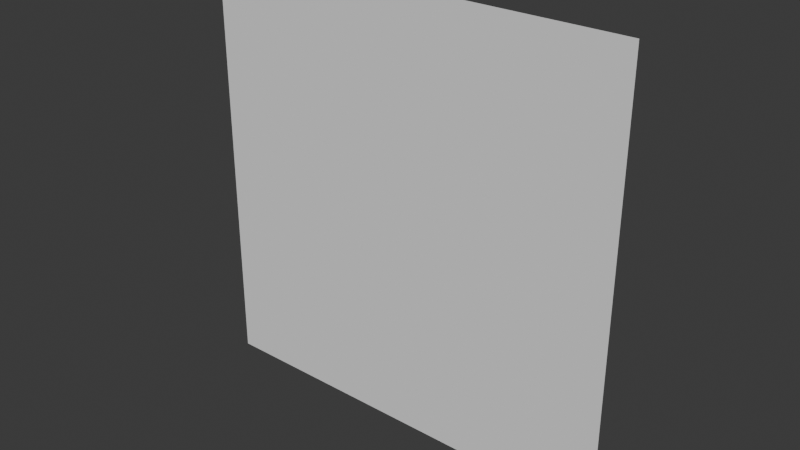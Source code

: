 # Source: Rainbow.blend  (saved by Blender 4.5.91; exported with 4.5.12 LTS)
import bpy
from mathutils import Matrix  # noqa: F401  (used for matrix-valued properties, if any)

bpy.ops.wm.read_factory_settings(use_empty=True)
scene = bpy.context.scene
scene.name = 'Scene'

# ---- collections
col_collection = bpy.data.collections.new('Collection'); scene.collection.children.link(col_collection)

# ---- world
world_world = bpy.data.worlds.new('World'); scene.world = world_world
world_world.use_nodes = True; world_world.node_tree.nodes.clear()
_N = world_world.node_tree.nodes; _L = world_world.node_tree.links
n0 = _N.new('ShaderNodeOutputWorld'); n0.name = 'World Output'; n0.location = (200, 100)
n1 = _N.new('ShaderNodeBackground'); n1.name = 'Background'; n1.location = (-200, 100)
n1.inputs[0].default_value = (0.05088, 0.05088, 0.05088, 1.0)
_L.new(n1.outputs[0], n0.inputs[0])
n0.is_active_output = True
world_world.color = (0.05088, 0.05088, 0.05088)
world_world.sun_shadow_jitter_overblur = 0.0

# ---- meshes
me_plane = bpy.data.meshes.new('Plane')
me_plane.from_pydata([(1.0, 0.0, 2.0), (-1.0, 0.0, 2.0), (1.0, 0.0, 0.0), (-1.0, 0.0, 0.0)], [], [(3, 2, 0, 1)])
_uv = me_plane.uv_layers.new(name='UVMap')
_uv.uv.foreach_set('vector', [0.0, 0.0, 1.0, 0.0, 1.0, 1.0, 0.0, 1.0])
me_plane.update()

# ---- objects
ob_plane = bpy.data.objects.new('Plane', me_plane)

# ---- transforms, parenting, visibility, modifiers, constraints
ob_plane.location = (0.0, 0.0, 0.0)

# ---- collection membership
col_collection.objects.link(ob_plane)

# ---- scene / render settings (as saved in the file)
scene.frame_start = 1; scene.frame_end = 250; scene.frame_set(1)
scene.render.engine = 'BLENDER_EEVEE_NEXT'
bpy.context.view_layer.update()

# ---- added for rendering (the .blend has no active camera and no usable light): camera, sun
cam_auto = bpy.data.cameras.new('AutoCamera')
cam_auto.lens = 50.0
cam_auto.sensor_width = 36.0
cam_auto.clip_end = 1000.0
ob_auto_camera = bpy.data.objects.new('AutoCamera', cam_auto)
scene.collection.objects.link(ob_auto_camera)
ob_auto_camera.location = (2.61693, -3.14032, 3.09354)
ob_auto_camera.rotation_euler = (1.09748, -7.21219e-08, 0.694738)
scene.camera = ob_auto_camera
light_auto_sun = bpy.data.lights.new('AutoSun', 'SUN')
light_auto_sun.energy = 3.0
light_auto_sun.angle = 0.0523599
ob_auto_sun = bpy.data.objects.new('AutoSun', light_auto_sun)
scene.collection.objects.link(ob_auto_sun)
ob_auto_sun.rotation_euler = (0.872665, 0.174533, 0.523599)
bpy.context.view_layer.update()
